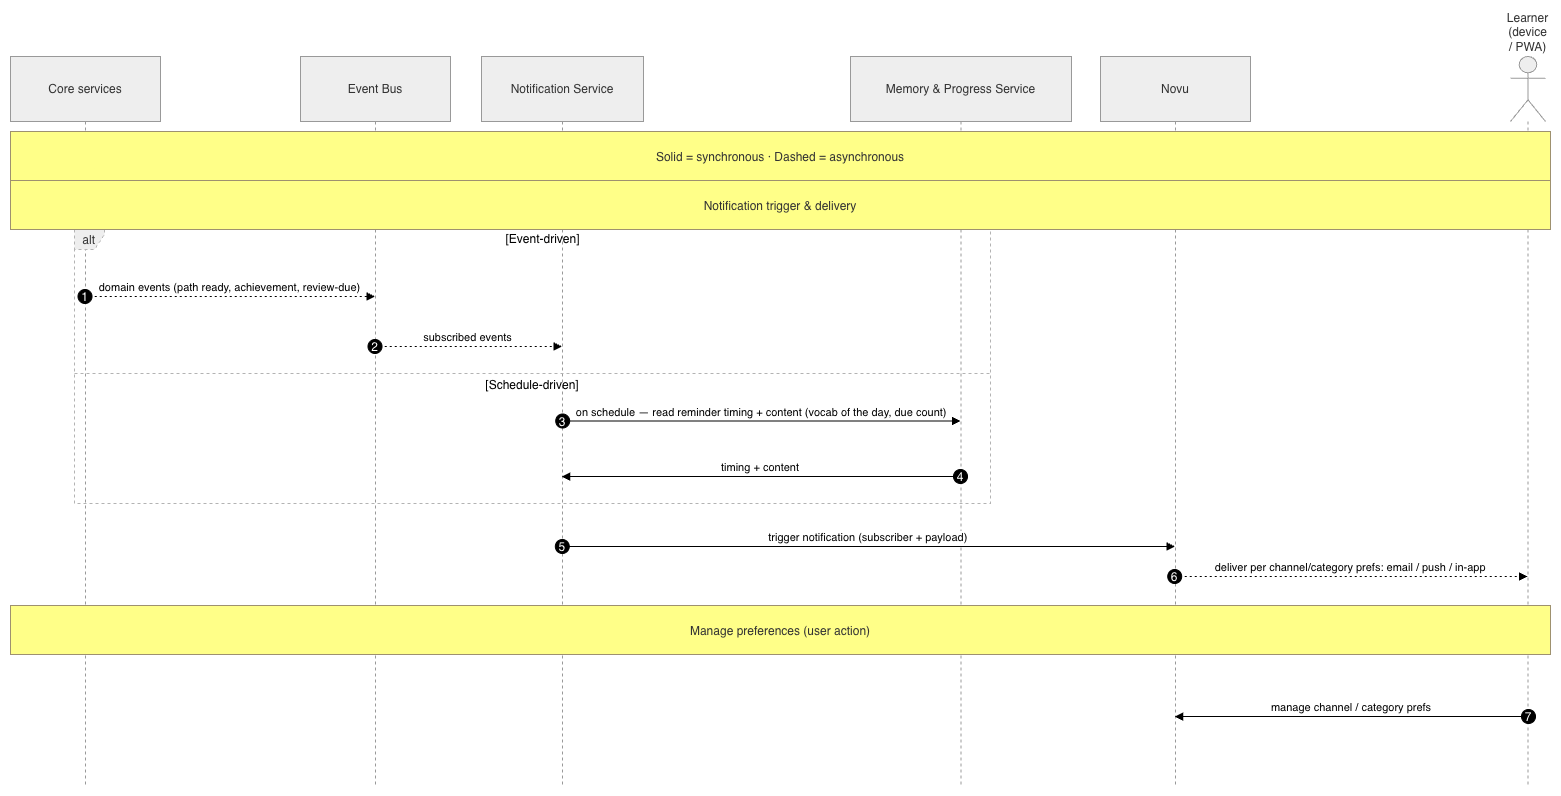

The diagram above was exported from draw.io. Its source (the exported page's mxGraphModel, read from the mxfile embedded in the PNG):
<mxGraphModel dx="1035" dy="1023" grid="1" gridSize="10" guides="1" tooltips="1" connect="1" arrows="1" fold="1" page="1" pageScale="1" pageWidth="850" pageHeight="1100" math="0" shadow="0">
  <root>
    <mxCell id="0" />
    <mxCell id="1" parent="0" />
    <mxCell id="8PmKqVVR_DNqtgbenBm1-1" parent="1" style="shape=umlLifeline;perimeter=lifelinePerimeter;whiteSpace=wrap;container=1;dropTarget=0;collapsible=0;recursiveResize=0;outlineConnect=0;portConstraint=eastwest;newEdgeStyle={&quot;edgeStyle&quot;:&quot;elbowEdgeStyle&quot;,&quot;elbow&quot;:&quot;vertical&quot;,&quot;curved&quot;:0,&quot;rounded&quot;:0};size=65;fillColor=light-dark(#eeeeee,#1f2020);strokeColor=light-dark(#999999,#cccccc);fontColor=light-dark(#333333,#cccccc);" value="Core services" vertex="1">
      <mxGeometry height="729" width="150" x="930" y="970" as="geometry" />
    </mxCell>
    <mxCell id="8PmKqVVR_DNqtgbenBm1-2" parent="1" style="shape=umlLifeline;perimeter=lifelinePerimeter;whiteSpace=wrap;container=1;dropTarget=0;collapsible=0;recursiveResize=0;outlineConnect=0;portConstraint=eastwest;newEdgeStyle={&quot;edgeStyle&quot;:&quot;elbowEdgeStyle&quot;,&quot;elbow&quot;:&quot;vertical&quot;,&quot;curved&quot;:0,&quot;rounded&quot;:0};size=65;fillColor=light-dark(#eeeeee,#1f2020);strokeColor=light-dark(#999999,#cccccc);fontColor=light-dark(#333333,#cccccc);" value="Event Bus" vertex="1">
      <mxGeometry height="729" width="150" x="1220" y="970" as="geometry" />
    </mxCell>
    <mxCell id="8PmKqVVR_DNqtgbenBm1-3" parent="1" style="shape=umlLifeline;perimeter=lifelinePerimeter;whiteSpace=wrap;container=1;dropTarget=0;collapsible=0;recursiveResize=0;outlineConnect=0;portConstraint=eastwest;newEdgeStyle={&quot;edgeStyle&quot;:&quot;elbowEdgeStyle&quot;,&quot;elbow&quot;:&quot;vertical&quot;,&quot;curved&quot;:0,&quot;rounded&quot;:0};size=65;fillColor=light-dark(#eeeeee,#1f2020);strokeColor=light-dark(#999999,#cccccc);fontColor=light-dark(#333333,#cccccc);" value="Notification Service" vertex="1">
      <mxGeometry height="729" width="162" x="1401" y="970" as="geometry" />
    </mxCell>
    <mxCell id="8PmKqVVR_DNqtgbenBm1-4" parent="1" style="shape=umlLifeline;perimeter=lifelinePerimeter;whiteSpace=wrap;container=1;dropTarget=0;collapsible=0;recursiveResize=0;outlineConnect=0;portConstraint=eastwest;newEdgeStyle={&quot;edgeStyle&quot;:&quot;elbowEdgeStyle&quot;,&quot;elbow&quot;:&quot;vertical&quot;,&quot;curved&quot;:0,&quot;rounded&quot;:0};size=65;fillColor=light-dark(#eeeeee,#1f2020);strokeColor=light-dark(#999999,#cccccc);fontColor=light-dark(#333333,#cccccc);" value="Memory &amp; Progress Service" vertex="1">
      <mxGeometry height="729" width="221" x="1770" y="970" as="geometry" />
    </mxCell>
    <mxCell id="8PmKqVVR_DNqtgbenBm1-5" parent="1" style="shape=umlLifeline;perimeter=lifelinePerimeter;whiteSpace=wrap;container=1;dropTarget=0;collapsible=0;recursiveResize=0;outlineConnect=0;portConstraint=eastwest;newEdgeStyle={&quot;edgeStyle&quot;:&quot;elbowEdgeStyle&quot;,&quot;elbow&quot;:&quot;vertical&quot;,&quot;curved&quot;:0,&quot;rounded&quot;:0};size=65;fillColor=light-dark(#eeeeee,#1f2020);strokeColor=light-dark(#999999,#cccccc);fontColor=light-dark(#333333,#cccccc);" value="Novu" vertex="1">
      <mxGeometry height="729" width="150" x="2020" y="970" as="geometry" />
    </mxCell>
    <mxCell id="8PmKqVVR_DNqtgbenBm1-6" parent="1" style="shape=umlLifeline;perimeter=lifelinePerimeter;whiteSpace=wrap;container=1;dropTarget=0;collapsible=0;recursiveResize=0;outlineConnect=0;portConstraint=eastwest;newEdgeStyle={&quot;edgeStyle&quot;:&quot;elbowEdgeStyle&quot;,&quot;elbow&quot;:&quot;vertical&quot;,&quot;curved&quot;:0,&quot;rounded&quot;:0};participant=umlActor;verticalAlign=bottom;labelPosition=center;verticalLabelPosition=top;align=center;size=65;fillColor=light-dark(#eeeeee,#1f2020);strokeColor=light-dark(#999999,#cccccc);fontColor=light-dark(#333333,#cccccc);" value="Learner (device / PWA)" vertex="1">
      <mxGeometry height="729" width="35" x="2430" y="970" as="geometry" />
    </mxCell>
    <mxCell id="8PmKqVVR_DNqtgbenBm1-7" parent="1" style="shape=umlFrame;dashed=1;pointerEvents=0;dropTarget=0;strokeColor=#B3B3B3;height=20;width=30;fillColor=light-dark(#eeeeee,#1f2020);fontColor=light-dark(#333333,#cccccc);" value="alt" vertex="1">
      <mxGeometry height="274" width="916" x="994" y="1143" as="geometry" />
    </mxCell>
    <mxCell id="8PmKqVVR_DNqtgbenBm1-8" parent="8PmKqVVR_DNqtgbenBm1-7" style="text;strokeColor=none;fillColor=none;align=center;verticalAlign=middle;whiteSpace=wrap;" value="[Event-driven]" vertex="1">
      <mxGeometry height="20" width="894.9908256880734" x="21.009174311926607" as="geometry" />
    </mxCell>
    <mxCell id="8PmKqVVR_DNqtgbenBm1-9" parent="8PmKqVVR_DNqtgbenBm1-7" style="shape=line;dashed=1;whiteSpace=wrap;verticalAlign=top;labelPosition=center;verticalLabelPosition=middle;align=center;strokeColor=#B3B3B3;" value="[Schedule-driven]" vertex="1">
      <mxGeometry height="4" width="916" y="142" as="geometry" />
    </mxCell>
    <mxCell id="8PmKqVVR_DNqtgbenBm1-10" edge="1" parent="1" source="8PmKqVVR_DNqtgbenBm1-1" style="verticalAlign=bottom;edgeStyle=elbowEdgeStyle;elbow=vertical;curved=0;rounded=0;dashed=1;dashPattern=2 3;endArrow=block;" target="8PmKqVVR_DNqtgbenBm1-2" value="domain events (path ready, achievement, review-due)">
      <mxGeometry relative="1" as="geometry">
        <Array as="points">
          <mxPoint x="1170" y="1210" />
        </Array>
      </mxGeometry>
    </mxCell>
    <mxCell id="8PmKqVVR_DNqtgbenBm1-11" parent="8PmKqVVR_DNqtgbenBm1-10" style="ellipse;aspect=fixed;fillColor=#000000;align=center;fontColor=#FFFFFF;" value="1" vertex="1">
      <mxGeometry height="14" relative="1" width="14" as="geometry">
        <mxPoint x="-152" y="-7" as="offset" />
      </mxGeometry>
    </mxCell>
    <mxCell id="8PmKqVVR_DNqtgbenBm1-12" edge="1" parent="1" source="8PmKqVVR_DNqtgbenBm1-2" style="verticalAlign=bottom;edgeStyle=elbowEdgeStyle;elbow=vertical;curved=0;rounded=0;dashed=1;dashPattern=2 3;endArrow=block;" target="8PmKqVVR_DNqtgbenBm1-3" value="subscribed events">
      <mxGeometry relative="1" as="geometry">
        <Array as="points">
          <mxPoint x="1400" y="1260" />
        </Array>
      </mxGeometry>
    </mxCell>
    <mxCell id="8PmKqVVR_DNqtgbenBm1-13" parent="8PmKqVVR_DNqtgbenBm1-12" style="ellipse;aspect=fixed;fillColor=#000000;align=center;fontColor=#FFFFFF;" value="2" vertex="1">
      <mxGeometry height="14" relative="1" width="14" as="geometry">
        <mxPoint x="-100" y="-7" as="offset" />
      </mxGeometry>
    </mxCell>
    <mxCell id="8PmKqVVR_DNqtgbenBm1-14" edge="1" parent="1" source="8PmKqVVR_DNqtgbenBm1-3" style="verticalAlign=bottom;edgeStyle=elbowEdgeStyle;elbow=vertical;curved=0;rounded=0;endArrow=block;" target="8PmKqVVR_DNqtgbenBm1-4" value="on schedule — read reminder timing + content (vocab of the day, due count)">
      <mxGeometry relative="1" as="geometry">
        <Array as="points">
          <mxPoint x="1989" y="1351" />
        </Array>
      </mxGeometry>
    </mxCell>
    <mxCell id="8PmKqVVR_DNqtgbenBm1-15" parent="8PmKqVVR_DNqtgbenBm1-14" style="ellipse;aspect=fixed;fillColor=#000000;align=center;fontColor=#FFFFFF;" value="3" vertex="1">
      <mxGeometry height="14" relative="1" width="14" as="geometry">
        <mxPoint x="-206" y="-7" as="offset" />
      </mxGeometry>
    </mxCell>
    <mxCell id="8PmKqVVR_DNqtgbenBm1-16" edge="1" parent="1" source="8PmKqVVR_DNqtgbenBm1-4" style="verticalAlign=bottom;edgeStyle=elbowEdgeStyle;elbow=vertical;curved=0;rounded=0;endArrow=block;" target="8PmKqVVR_DNqtgbenBm1-3" value="timing + content">
      <mxGeometry relative="1" as="geometry">
        <Array as="points">
          <mxPoint x="1760" y="1390" />
        </Array>
      </mxGeometry>
    </mxCell>
    <mxCell id="8PmKqVVR_DNqtgbenBm1-17" parent="8PmKqVVR_DNqtgbenBm1-16" style="ellipse;aspect=fixed;fillColor=#000000;align=center;fontColor=#FFFFFF;" value="4" vertex="1">
      <mxGeometry height="14" relative="1" width="14" as="geometry">
        <mxPoint x="193" y="-7" as="offset" />
      </mxGeometry>
    </mxCell>
    <mxCell id="8PmKqVVR_DNqtgbenBm1-18" edge="1" parent="1" source="8PmKqVVR_DNqtgbenBm1-3" style="verticalAlign=bottom;edgeStyle=elbowEdgeStyle;elbow=vertical;curved=0;rounded=0;endArrow=block;" target="8PmKqVVR_DNqtgbenBm1-5" value="trigger notification (subscriber + payload)">
      <mxGeometry relative="1" as="geometry">
        <Array as="points">
          <mxPoint x="1830" y="1460" />
        </Array>
      </mxGeometry>
    </mxCell>
    <mxCell id="8PmKqVVR_DNqtgbenBm1-19" parent="8PmKqVVR_DNqtgbenBm1-18" style="ellipse;aspect=fixed;fillColor=#000000;align=center;fontColor=#FFFFFF;" value="5" vertex="1">
      <mxGeometry height="14" relative="1" width="14" as="geometry">
        <mxPoint x="-313" y="-7" as="offset" />
      </mxGeometry>
    </mxCell>
    <mxCell id="8PmKqVVR_DNqtgbenBm1-20" edge="1" parent="1" source="8PmKqVVR_DNqtgbenBm1-5" style="verticalAlign=bottom;edgeStyle=elbowEdgeStyle;elbow=vertical;curved=0;rounded=0;dashed=1;dashPattern=2 3;endArrow=block;" target="8PmKqVVR_DNqtgbenBm1-6" value="deliver per channel/category prefs: email / push / in-app">
      <mxGeometry relative="1" as="geometry">
        <Array as="points">
          <mxPoint x="2250" y="1490" />
        </Array>
      </mxGeometry>
    </mxCell>
    <mxCell id="8PmKqVVR_DNqtgbenBm1-21" parent="8PmKqVVR_DNqtgbenBm1-20" style="ellipse;aspect=fixed;fillColor=#000000;align=center;fontColor=#FFFFFF;" value="6" vertex="1">
      <mxGeometry height="14" relative="1" width="14" as="geometry">
        <mxPoint x="-183" y="-7" as="offset" />
      </mxGeometry>
    </mxCell>
    <mxCell id="8PmKqVVR_DNqtgbenBm1-22" edge="1" parent="1" source="8PmKqVVR_DNqtgbenBm1-6" style="verticalAlign=bottom;edgeStyle=elbowEdgeStyle;elbow=vertical;curved=0;rounded=0;endArrow=block;" target="8PmKqVVR_DNqtgbenBm1-5" value="manage channel / category prefs">
      <mxGeometry relative="1" as="geometry">
        <Array as="points">
          <mxPoint x="2420" y="1630" />
        </Array>
      </mxGeometry>
    </mxCell>
    <mxCell id="8PmKqVVR_DNqtgbenBm1-23" parent="8PmKqVVR_DNqtgbenBm1-22" style="ellipse;aspect=fixed;fillColor=#000000;align=center;fontColor=#FFFFFF;" value="7" vertex="1">
      <mxGeometry height="14" relative="1" width="14" as="geometry">
        <mxPoint x="170" y="-7" as="offset" />
      </mxGeometry>
    </mxCell>
    <mxCell id="8PmKqVVR_DNqtgbenBm1-24" parent="1" style="fillColor=#ffff88;strokeColor=#9E916F;fontColor=light-dark(#333333,#cccccc);" value="Solid = synchronous · Dashed = asynchronous" vertex="1">
      <mxGeometry height="49" width="1540" x="930" y="1045" as="geometry" />
    </mxCell>
    <mxCell id="8PmKqVVR_DNqtgbenBm1-25" parent="1" style="fillColor=#ffff88;strokeColor=#9E916F;fontColor=light-dark(#333333,#cccccc);" value="Notification trigger &amp; delivery" vertex="1">
      <mxGeometry height="49" width="1540" x="930" y="1094" as="geometry" />
    </mxCell>
    <mxCell id="8PmKqVVR_DNqtgbenBm1-26" parent="1" style="fillColor=#ffff88;strokeColor=#9E916F;fontColor=light-dark(#333333,#cccccc);" value="Manage preferences (user action)" vertex="1">
      <mxGeometry height="49" width="1540" x="930" y="1519" as="geometry" />
    </mxCell>
  </root>
</mxGraphModel>